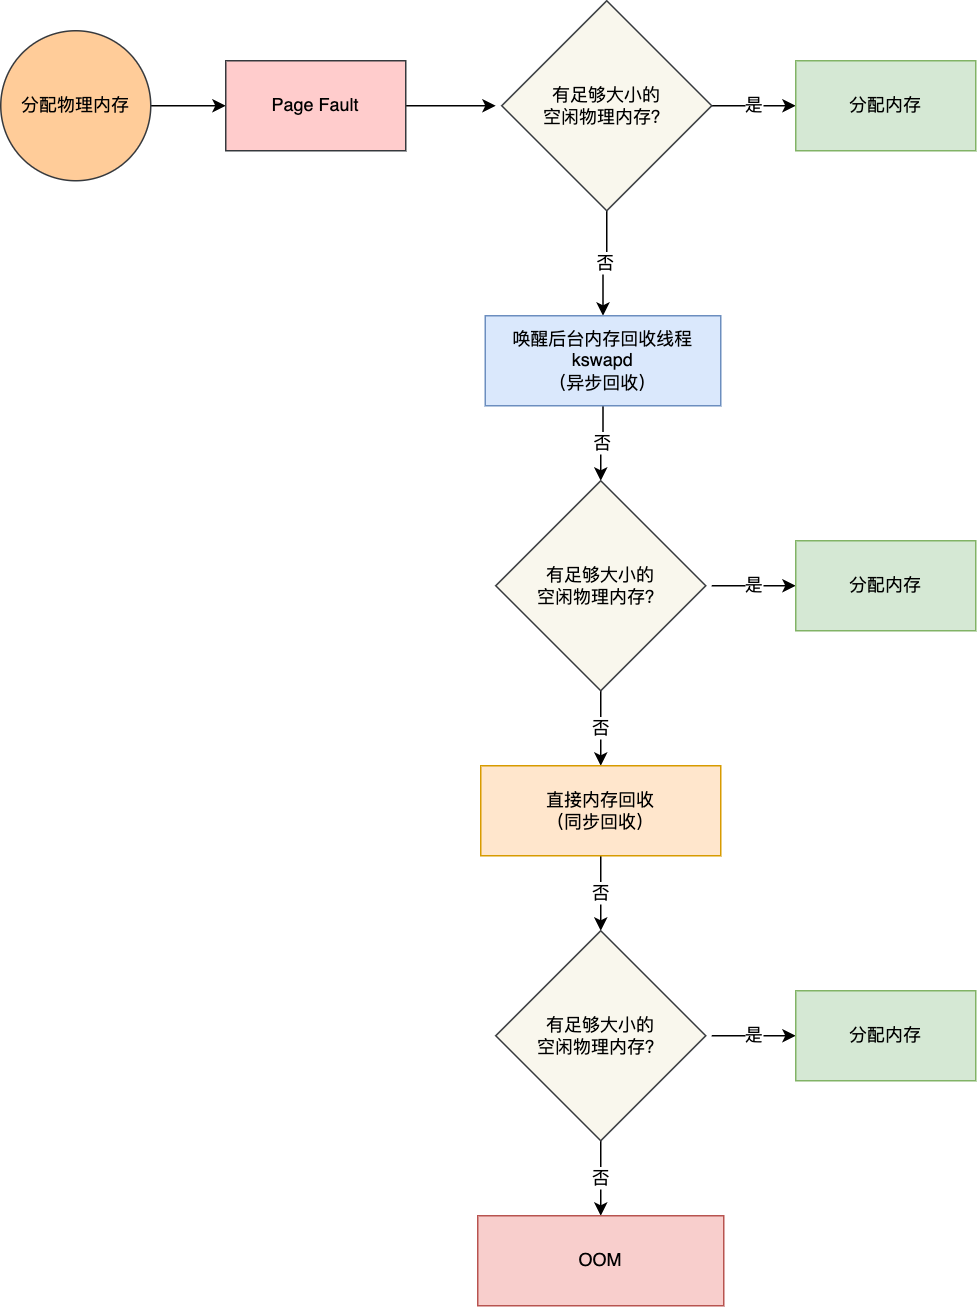

The diagram above was exported from draw.io. Its source (the exported page's mxGraphModel, read from the mxfile embedded in the PNG):
<mxGraphModel dx="872" dy="563" grid="1" gridSize="10" guides="1" tooltips="1" connect="1" arrows="1" fold="1" page="1" pageScale="1" pageWidth="827" pageHeight="1169" math="0" shadow="0">
  <root>
    <mxCell id="0" />
    <mxCell id="1" parent="0" />
    <mxCell id="GJdycFKqQ1Wu2BRTlc2W-4" style="edgeStyle=orthogonalEdgeStyle;rounded=0;orthogonalLoop=1;jettySize=auto;html=1;entryX=0;entryY=0.5;entryDx=0;entryDy=0;" edge="1" parent="1" source="GJdycFKqQ1Wu2BRTlc2W-1" target="GJdycFKqQ1Wu2BRTlc2W-3">
      <mxGeometry relative="1" as="geometry" />
    </mxCell>
    <mxCell id="GJdycFKqQ1Wu2BRTlc2W-1" value="&lt;font style=&quot;vertical-align: inherit;&quot;&gt;&lt;font style=&quot;vertical-align: inherit;&quot;&gt;分配物理内存&lt;/font&gt;&lt;/font&gt;" style="ellipse;whiteSpace=wrap;html=1;aspect=fixed;fillColor=#ffcc99;strokeColor=#36393d;" vertex="1" parent="1">
      <mxGeometry x="80" y="180" width="100" height="100" as="geometry" />
    </mxCell>
    <mxCell id="GJdycFKqQ1Wu2BRTlc2W-5" style="edgeStyle=orthogonalEdgeStyle;rounded=0;orthogonalLoop=1;jettySize=auto;html=1;" edge="1" parent="1" source="GJdycFKqQ1Wu2BRTlc2W-3">
      <mxGeometry relative="1" as="geometry">
        <mxPoint x="410" y="230" as="targetPoint" />
      </mxGeometry>
    </mxCell>
    <mxCell id="GJdycFKqQ1Wu2BRTlc2W-3" value="&lt;font style=&quot;vertical-align: inherit;&quot;&gt;&lt;font style=&quot;vertical-align: inherit;&quot;&gt;Page Fault&lt;/font&gt;&lt;/font&gt;" style="rounded=0;whiteSpace=wrap;html=1;fillColor=#ffcccc;strokeColor=#36393d;" vertex="1" parent="1">
      <mxGeometry x="230" y="200" width="120" height="60" as="geometry" />
    </mxCell>
    <mxCell id="GJdycFKqQ1Wu2BRTlc2W-8" value="否" style="edgeStyle=orthogonalEdgeStyle;rounded=0;orthogonalLoop=1;jettySize=auto;html=1;" edge="1" parent="1" source="GJdycFKqQ1Wu2BRTlc2W-6" target="GJdycFKqQ1Wu2BRTlc2W-7">
      <mxGeometry relative="1" as="geometry" />
    </mxCell>
    <mxCell id="GJdycFKqQ1Wu2BRTlc2W-18" value="是" style="edgeStyle=orthogonalEdgeStyle;rounded=0;orthogonalLoop=1;jettySize=auto;html=1;" edge="1" parent="1" source="GJdycFKqQ1Wu2BRTlc2W-6">
      <mxGeometry relative="1" as="geometry">
        <mxPoint x="610" y="230" as="targetPoint" />
      </mxGeometry>
    </mxCell>
    <mxCell id="GJdycFKqQ1Wu2BRTlc2W-6" value="有足够大小的&lt;br&gt;空闲物理内存？" style="rhombus;whiteSpace=wrap;html=1;fillColor=#f9f7ed;strokeColor=#36393d;" vertex="1" parent="1">
      <mxGeometry x="414" y="160" width="140" height="140" as="geometry" />
    </mxCell>
    <mxCell id="GJdycFKqQ1Wu2BRTlc2W-10" value="否" style="edgeStyle=orthogonalEdgeStyle;rounded=0;orthogonalLoop=1;jettySize=auto;html=1;" edge="1" parent="1" source="GJdycFKqQ1Wu2BRTlc2W-7" target="GJdycFKqQ1Wu2BRTlc2W-9">
      <mxGeometry relative="1" as="geometry" />
    </mxCell>
    <mxCell id="GJdycFKqQ1Wu2BRTlc2W-7" value="唤醒后台内存回收线程 kswapd&lt;br&gt;（异步回收）" style="rounded=0;whiteSpace=wrap;html=1;fillColor=#dae8fc;strokeColor=#6c8ebf;" vertex="1" parent="1">
      <mxGeometry x="403" y="370" width="157" height="60" as="geometry" />
    </mxCell>
    <mxCell id="GJdycFKqQ1Wu2BRTlc2W-12" value="否" style="edgeStyle=orthogonalEdgeStyle;rounded=0;orthogonalLoop=1;jettySize=auto;html=1;entryX=0.5;entryY=0;entryDx=0;entryDy=0;" edge="1" parent="1" source="GJdycFKqQ1Wu2BRTlc2W-9" target="GJdycFKqQ1Wu2BRTlc2W-11">
      <mxGeometry relative="1" as="geometry" />
    </mxCell>
    <mxCell id="GJdycFKqQ1Wu2BRTlc2W-9" value="有足够大小的&lt;br&gt;空闲物理内存？" style="rhombus;whiteSpace=wrap;html=1;fillColor=#f9f7ed;strokeColor=#36393d;" vertex="1" parent="1">
      <mxGeometry x="410" y="480" width="140" height="140" as="geometry" />
    </mxCell>
    <mxCell id="GJdycFKqQ1Wu2BRTlc2W-15" value="否" style="edgeStyle=orthogonalEdgeStyle;rounded=0;orthogonalLoop=1;jettySize=auto;html=1;entryX=0.5;entryY=0;entryDx=0;entryDy=0;" edge="1" parent="1" source="GJdycFKqQ1Wu2BRTlc2W-11" target="GJdycFKqQ1Wu2BRTlc2W-14">
      <mxGeometry relative="1" as="geometry" />
    </mxCell>
    <mxCell id="GJdycFKqQ1Wu2BRTlc2W-11" value="直接内存回收&lt;br&gt;（同步回收）" style="rounded=0;whiteSpace=wrap;html=1;fillColor=#ffe6cc;strokeColor=#d79b00;" vertex="1" parent="1">
      <mxGeometry x="400" y="670" width="160" height="60" as="geometry" />
    </mxCell>
    <mxCell id="GJdycFKqQ1Wu2BRTlc2W-17" value="否" style="edgeStyle=orthogonalEdgeStyle;rounded=0;orthogonalLoop=1;jettySize=auto;html=1;entryX=0.5;entryY=0;entryDx=0;entryDy=0;" edge="1" parent="1" source="GJdycFKqQ1Wu2BRTlc2W-14" target="GJdycFKqQ1Wu2BRTlc2W-16">
      <mxGeometry relative="1" as="geometry" />
    </mxCell>
    <mxCell id="GJdycFKqQ1Wu2BRTlc2W-14" value="有足够大小的&lt;br&gt;空闲物理内存？" style="rhombus;whiteSpace=wrap;html=1;fillColor=#f9f7ed;strokeColor=#36393d;" vertex="1" parent="1">
      <mxGeometry x="410" y="780" width="140" height="140" as="geometry" />
    </mxCell>
    <mxCell id="GJdycFKqQ1Wu2BRTlc2W-16" value="OOM" style="rounded=0;whiteSpace=wrap;html=1;fillColor=#f8cecc;strokeColor=#b85450;" vertex="1" parent="1">
      <mxGeometry x="398" y="970" width="164" height="60" as="geometry" />
    </mxCell>
    <mxCell id="GJdycFKqQ1Wu2BRTlc2W-19" value="分配内存" style="rounded=0;whiteSpace=wrap;html=1;fillColor=#d5e8d4;strokeColor=#82b366;" vertex="1" parent="1">
      <mxGeometry x="610" y="200" width="120" height="60" as="geometry" />
    </mxCell>
    <mxCell id="GJdycFKqQ1Wu2BRTlc2W-20" value="是" style="edgeStyle=orthogonalEdgeStyle;rounded=0;orthogonalLoop=1;jettySize=auto;html=1;" edge="1" parent="1">
      <mxGeometry relative="1" as="geometry">
        <mxPoint x="610" y="550" as="targetPoint" />
        <mxPoint x="554" y="550" as="sourcePoint" />
      </mxGeometry>
    </mxCell>
    <mxCell id="GJdycFKqQ1Wu2BRTlc2W-21" value="分配内存" style="rounded=0;whiteSpace=wrap;html=1;fillColor=#d5e8d4;strokeColor=#82b366;" vertex="1" parent="1">
      <mxGeometry x="610" y="520" width="120" height="60" as="geometry" />
    </mxCell>
    <mxCell id="GJdycFKqQ1Wu2BRTlc2W-26" value="是" style="edgeStyle=orthogonalEdgeStyle;rounded=0;orthogonalLoop=1;jettySize=auto;html=1;" edge="1" parent="1">
      <mxGeometry relative="1" as="geometry">
        <mxPoint x="610" y="850" as="targetPoint" />
        <mxPoint x="554" y="850" as="sourcePoint" />
      </mxGeometry>
    </mxCell>
    <mxCell id="GJdycFKqQ1Wu2BRTlc2W-27" value="分配内存" style="rounded=0;whiteSpace=wrap;html=1;fillColor=#d5e8d4;strokeColor=#82b366;" vertex="1" parent="1">
      <mxGeometry x="610" y="820" width="120" height="60" as="geometry" />
    </mxCell>
  </root>
</mxGraphModel>